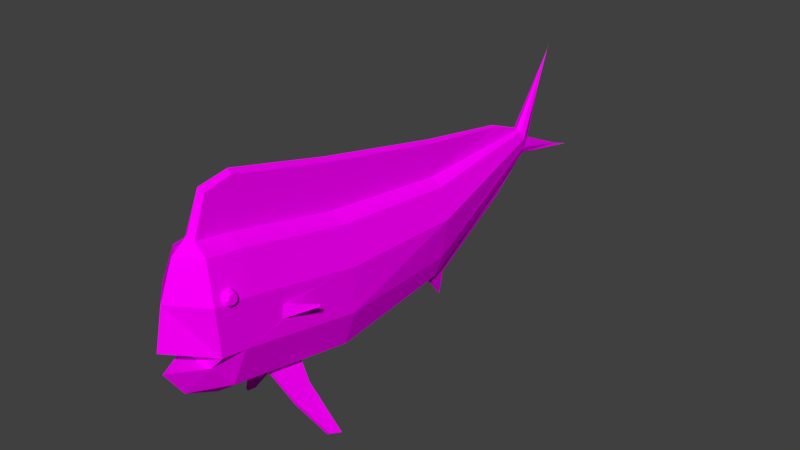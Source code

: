 # Source: mahimahi.blend  (saved by Blender 2.79.0; exported with 4.5.12 LTS)
import bpy
from mathutils import Matrix  # noqa: F401  (used for matrix-valued properties, if any)

bpy.ops.wm.read_factory_settings(use_empty=True)
scene = bpy.context.scene
scene.name = 'Scene'

# ---- collections
col_collection_1 = bpy.data.collections.new('Collection 1'); scene.collection.children.link(col_collection_1)

# ---- images (referenced by path relative to the original .blend; pixels are not part of the script)
import os
ASSET_DIR = os.environ.get("B2B_ASSET_DIR", "")  # directory of the original .blend (textures are referenced by path, not embedded)
HERE = os.path.dirname(os.path.abspath(__file__))  # packed textures are extracted next to this script under _unpacked/

def load_image(name, relpath, width, height, colorspace="sRGB"):
    """Load a texture the original file referenced (path relative to the .blend, or extracted next to this script)."""
    p = next((c for c in (os.path.join(HERE, relpath), os.path.join(ASSET_DIR, relpath)) if relpath and os.path.exists(c)), "")
    if p:
        img = bpy.data.images.load(p, check_existing=True)
        img.name = name
    else:  # same state as the original file: an image datablock whose file is absent (Cycles renders it pink)
        img = bpy.data.images.new(name, width, height)
        img.source = "FILE"
        img.filepath = "//" + (relpath or name)
    img.colorspace_settings.name = colorspace
    return img
img_mahimahi = load_image('mahimahi', 'mahimahi.png', 1024, 1024, 'sRGB')

# ---- materials (node trees are filled in below, after node groups)
mat_mahimahi = bpy.data.materials.new('mahimahi')
mat_mahimahi.alpha_threshold = 0.0
mat_mahimahi.roughness = 0.5

# ---- material node trees
mat_mahimahi.use_nodes = True; mat_mahimahi.node_tree.nodes.clear()
_N = mat_mahimahi.node_tree.nodes; _L = mat_mahimahi.node_tree.links
n0 = _N.new('ShaderNodeOutputMaterial'); n0.name = 'Material Output'; n0.location = (300, 300)
n1 = _N.new('ShaderNodeBsdfDiffuse'); n1.name = 'Diffuse BSDF'; n1.location = (10, 300)
n2 = _N.new('ShaderNodeTexImage'); n2.name = 'Image Texture'; n2.location = (-180, 300)
n2.width = 140
n2.image = img_mahimahi
_L.new(n1.outputs[0], n0.inputs[0])
_L.new(n2.outputs[0], n1.inputs[0])
n0.is_active_output = True

# ---- world
world_world = bpy.data.worlds.new('World'); scene.world = world_world
world_world.color = (0.05088, 0.05088, 0.05088)
world_world.use_sun_shadow = False
world_world.sun_shadow_jitter_overblur = 0.0
world_world.cycles.sampling_method = 'MANUAL'

# ---- meshes
me_circle = bpy.data.meshes.new('Circle')
me_circle.from_pydata([(-0.2197, 0.3005, 0.6493), (-0.3554, -0.1271, 0.6493), (-0.2613, -0.7322, 0.6493), (-0.1615, -1.047, 0.6493), (5.877e-09, -1.167, 0.6493), (-7.969e-09, 0.003017, -1.558), (-0.05189, 0.03993, -1.546), (-0.08397, 0.1366, -1.517), (-0.1049, 0.2779, -1.474), (-0.0648, 0.3986, -1.437), (-1.62e-08, 0.4447, -1.423), (-0.2639, 0.5256, 2.599), (-0.4271, 0.01181, 2.599), (-0.4271, -0.6233, 2.599), (-0.1479, -1.088, 3.276), (2.276e-08, -1.333, 2.599), (-0.2639, 0.8801, 4.206), (-0.4271, 0.3719, 4.282), (-0.4271, -0.2561, 4.377), (-0.1478, -0.9843, 3.792), (2.276e-08, -0.9584, 4.482), (-1.65e-08, 1.155, 4.715), (-0.2639, 0.9534, 4.696), (-0.4271, 0.4453, 4.772), (-0.4271, -0.2039, 4.726), (-0.2639, -0.3854, 4.753), (2.276e-08, -0.7334, 4.949), (-5.974e-10, -0.3396, 5.218), (2.925e-08, -0.04671, 5.258), (2.98e-08, 0.5003, 5.14), (-2.98e-08, 0.9901, 4.941), (-3.725e-08, 1.447, -2.113), (-3.725e-08, 1.171, -1.987), (-0.06635, 0.4145, 0.6493), (-3.264e-08, 1.551, -2.178), (-3.353e-08, -0.1417, -2.506), (-2.608e-08, -0.244, -2.812), (1.465e-09, -1.209, 0.2813), (-0.01958, 0.4308, -1.428), (-0.04022, 0.2434, -1.657), (-0.07973, 0.6626, 2.599), (-0.07973, 1.016, 4.186), (-0.07973, 1.089, 4.676), (-3.404e-08, 1.52, -2.158), (-0.04872, 0.8841, 0.6493), (-1.823e-08, 0.9334, 0.6493), (-0.0648, 0.63, -0.8465), (-0.03351, 0.6617, -0.8465), (-0.05855, 1.286, 2.599), (-1.65e-08, 1.345, 2.599), (-0.05855, 1.653, 4.091), (-1.65e-08, 1.711, 4.082), (-0.05855, 1.574, 4.472), (-1.65e-08, 1.64, 4.511), (-1.378e-07, 0.2434, -1.657), (-0.2639, -1.137, 2.599), (-0.1161, -1.111, 3.276), (-0.2639, -0.7643, 4.453), (-0.1161, -1.008, 3.796), (-0.313, -1.308, 3.32), (-0.4284, -1.401, 3.654), (-0.2813, -1.332, 3.32), (-0.3967, -1.425, 3.656), (-0.7339, -1.825, 3.432), (-0.7022, -1.849, 3.434), (-0.7719, -1.884, 3.259), (-0.7401, -1.908, 3.261), (-0.4271, 0.04413, 3.797), (-0.4271, -0.1331, 3.814), (-0.4303, 0.03204, 3.723), (-0.4303, -0.1452, 3.74), (-0.6465, -0.03381, 3.415), (-0.6465, -0.06753, 3.432), (-0.08074, -1.107, 0.6493), (-0.02595, 0.02147, -1.552), (-1.394e-08, -0.4739, -0.991), (5.877e-09, -1.532, 0.351), (0.2197, 0.3005, 0.6493), (0.3554, -0.1271, 0.6493), (0.2613, -0.7322, 0.6493), (0.1615, -1.047, 0.6493), (0.05189, 0.03993, -1.546), (0.08397, 0.1366, -1.517), (0.1049, 0.2779, -1.474), (0.0648, 0.3986, -1.437), (0.2639, 0.5256, 2.599), (0.4271, 0.01181, 2.599), (0.4271, -0.6233, 2.599), (0.1479, -1.088, 3.276), (0.2639, 0.8801, 4.206), (0.4271, 0.3719, 4.282), (0.4271, -0.2561, 4.377), (0.1478, -0.9843, 3.792), (0.2639, 0.9534, 4.696), (0.4271, 0.4453, 4.772), (0.4271, -0.2039, 4.726), (0.2639, -0.3854, 4.753), (0.06635, 0.4145, 0.6493), (0.01958, 0.4308, -1.428), (0.04022, 0.2434, -1.657), (0.07973, 0.6626, 2.599), (0.07973, 1.016, 4.186), (0.07973, 1.089, 4.676), (0.04872, 0.8841, 0.6493), (-0.002214, 0.63, -0.8465), (0.05855, 1.286, 2.599), (0.05855, 1.653, 4.091), (0.05855, 1.574, 4.472), (0.2639, -1.137, 2.599), (0.1161, -1.111, 3.276), (0.2639, -0.7643, 4.453), (0.1161, -1.008, 3.796), (0.313, -1.308, 3.32), (0.4284, -1.401, 3.654), (0.2813, -1.332, 3.32), (0.3967, -1.425, 3.656), (0.7339, -1.825, 3.432), (0.7022, -1.849, 3.434), (0.7719, -1.884, 3.259), (0.7401, -1.908, 3.261), (0.4271, 0.04413, 3.797), (0.4271, -0.1331, 3.814), (0.4303, 0.03204, 3.723), (0.4303, -0.1452, 3.74), (0.6465, -0.03381, 3.415), (0.6465, -0.06753, 3.432), (0.08074, -1.107, 0.6493), (0.02595, 0.02147, -1.552), (-0.3752, 0.4713, 4.434), (-0.3667, 0.5396, 4.457), (-0.3614, 0.5818, 4.515), (-0.3614, 0.5818, 4.587), (-0.3667, 0.5396, 4.646), (-0.3752, 0.4713, 4.668), (-0.3837, 0.4031, 4.646), (-0.3889, 0.3609, 4.587), (-0.3889, 0.3609, 4.515), (-0.3837, 0.4031, 4.457), (-0.4485, 0.4805, 4.461), (-0.442, 0.5332, 4.478), (-0.4379, 0.5658, 4.523), (-0.4379, 0.5658, 4.579), (-0.442, 0.5332, 4.624), (-0.4485, 0.4805, 4.642), (-0.4551, 0.4278, 4.624), (-0.4591, 0.3952, 4.579), (-0.4591, 0.3952, 4.523), (-0.4551, 0.4278, 4.478), (-0.4746, 0.4837, 4.486), (-0.4699, 0.5219, 4.498), (-0.4669, 0.5455, 4.531), (-0.4669, 0.5455, 4.571), (-0.4699, 0.5219, 4.604), (-0.4746, 0.4837, 4.617), (-0.4794, 0.4456, 4.604), (-0.4823, 0.422, 4.571), (-0.4823, 0.422, 4.531), (-0.4794, 0.4456, 4.498), (0.3752, 0.4713, 4.434), (0.3667, 0.5396, 4.457), (0.3614, 0.5818, 4.515), (0.3614, 0.5818, 4.587), (0.3667, 0.5396, 4.646), (0.3752, 0.4713, 4.668), (0.3837, 0.4031, 4.646), (0.3889, 0.3609, 4.587), (0.3889, 0.3609, 4.515), (0.3837, 0.4031, 4.457), (0.4485, 0.4805, 4.461), (0.442, 0.5332, 4.478), (0.4379, 0.5658, 4.523), (0.4379, 0.5658, 4.579), (0.442, 0.5332, 4.624), (0.4485, 0.4805, 4.642), (0.4551, 0.4278, 4.624), (0.4591, 0.3952, 4.579), (0.4591, 0.3952, 4.523), (0.4551, 0.4278, 4.478), (0.4746, 0.4837, 4.486), (0.4699, 0.5219, 4.498), (0.4669, 0.5455, 4.531), (0.4669, 0.5455, 4.571), (0.4699, 0.5219, 4.604), (0.4746, 0.4837, 4.617), (0.4794, 0.4456, 4.604), (0.4823, 0.422, 4.571), (0.4823, 0.422, 4.531), (0.4794, 0.4456, 4.498)], [], [(3, 2, 7, 6), (1, 0, 9, 8), (73, 3, 6, 74), (2, 1, 8, 7), (2, 3, 55, 13), (33, 0, 11, 40), (73, 4, 15), (0, 1, 12, 11), (1, 2, 13, 12), (19, 14, 59, 60), (11, 12, 17, 16), (41, 42, 52, 50), (13, 55, 57, 18), (40, 11, 16, 41), (16, 17, 23, 22), (17, 18, 24, 23), (18, 57, 25, 24), (41, 16, 22, 42), (57, 20, 26, 25), (42, 22, 30), (23, 29, 30, 22), (24, 28, 29, 23), (25, 26, 27), (8, 9, 31, 32), (38, 10, 34, 43), (6, 7, 35, 36), (5, 74, 36), (35, 7, 39), (35, 39, 54), (9, 38, 43, 31), (10, 38, 46, 47), (0, 33, 38, 9), (40, 41, 50, 48), (21, 42, 30), (44, 45, 47, 46), (51, 50, 52, 53), (49, 48, 50, 51), (45, 44, 48, 49), (42, 21, 53, 52), (33, 40, 48, 44), (8, 39, 7), (8, 32, 39), (39, 32, 54), (56, 14, 55, 15), (19, 58, 20, 57), (58, 56, 15, 20), (14, 19, 57, 55), (62, 60, 63, 64), (58, 19, 60, 62), (56, 58, 62, 61), (14, 56, 61, 59), (64, 63, 65, 66), (59, 65, 63, 60), (59, 61, 66, 65), (62, 64, 66, 61), (17, 67, 68, 18), (69, 71, 67), (68, 67, 71, 72), (69, 70, 72, 71), (70, 68, 72), (13, 70, 69, 12), (12, 69, 67, 17), (18, 68, 70, 13), (73, 15, 55), (3, 73, 55), (74, 5, 75), (74, 6, 36), (73, 74, 75, 37), (73, 76, 4), (76, 73, 37), (80, 81, 82, 79), (78, 83, 84, 77), (126, 127, 81, 80), (79, 82, 83, 78), (79, 87, 108, 80), (97, 100, 85, 77), (126, 15, 4), (77, 85, 86, 78), (78, 86, 87, 79), (92, 113, 112, 88), (85, 89, 90, 86), (101, 106, 107, 102), (87, 91, 110, 108), (100, 101, 89, 85), (89, 93, 94, 90), (90, 94, 95, 91), (91, 95, 96, 110), (101, 102, 93, 89), (110, 96, 26, 20), (102, 30, 93), (94, 93, 30, 29), (95, 94, 29, 28), (96, 27, 26), (83, 32, 31, 84), (98, 43, 34, 10), (81, 36, 35, 82), (5, 36, 127), (35, 99, 82), (35, 54, 99), (84, 31, 43, 98), (10, 47, 104, 98), (104, 97, 98), (77, 84, 98, 97), (100, 105, 106, 101), (21, 30, 102), (103, 104, 47, 45), (51, 53, 107, 106), (49, 51, 106, 105), (45, 49, 105, 103), (102, 107, 53, 21), (97, 103, 105, 100), (83, 82, 99), (83, 99, 32), (99, 54, 32), (109, 15, 108, 88), (92, 110, 20, 111), (111, 20, 15, 109), (88, 108, 110, 92), (115, 117, 116, 113), (111, 115, 113, 92), (109, 114, 115, 111), (88, 112, 114, 109), (117, 119, 118, 116), (112, 113, 116, 118), (112, 118, 119, 114), (115, 114, 119, 117), (90, 91, 121, 120), (122, 120, 124), (121, 125, 124, 120), (122, 124, 125, 123), (123, 125, 121), (87, 86, 122, 123), (86, 90, 120, 122), (91, 87, 123, 121), (126, 108, 15), (80, 108, 126), (127, 75, 5), (127, 36, 81), (126, 37, 75, 127), (126, 4, 76), (76, 37, 126), (27, 96, 25), (24, 25, 96, 95), (28, 24, 95), (38, 33, 46), (33, 44, 46), (103, 97, 104), (131, 130, 140, 141), (128, 137, 147, 138), (135, 134, 144, 145), (132, 131, 141, 142), (129, 128, 138, 139), (136, 135, 145, 146), (133, 132, 142, 143), (130, 129, 139, 140), (137, 136, 146, 147), (134, 133, 143, 144), (141, 140, 150, 151), (138, 147, 157, 148), (145, 144, 154, 155), (142, 141, 151, 152), (139, 138, 148, 149), (146, 145, 155, 156), (143, 142, 152, 153), (140, 139, 149, 150), (147, 146, 156, 157), (144, 143, 153, 154), (151, 150, 156, 155), (152, 151, 155, 154), (150, 149, 157, 156), (148, 157, 149), (153, 152, 154), (161, 160, 170, 171), (158, 167, 177, 168), (165, 164, 174, 175), (162, 161, 171, 172), (159, 158, 168, 169), (166, 165, 175, 176), (163, 162, 172, 173), (160, 159, 169, 170), (167, 166, 176, 177), (164, 163, 173, 174), (171, 170, 180, 181), (168, 177, 187, 178), (175, 174, 184, 185), (172, 171, 181, 182), (169, 168, 178, 179), (176, 175, 185, 186), (173, 172, 182, 183), (170, 169, 179, 180), (177, 176, 186, 187), (174, 173, 183, 184), (181, 180, 186, 185), (182, 181, 185, 184), (180, 179, 187, 186), (178, 187, 179), (183, 182, 184)])
_uv = me_circle.uv_layers.new(name='UVMap')
_uv.uv.foreach_set('vector', [0.275, 0.4478, 0.2212, 0.4478, 0.2212, 0.3509, 0.275, 0.3509, 0.1388, 0.4478, 0.06976, 0.4478, 0.06976, 0.3509, 0.1388, 0.3509, 0.3621, 0.4478, 0.275, 0.4478, 0.275, 0.3509, 0.3621, 0.3509, 0.2212, 0.4478, 0.1388, 0.4478, 0.1388, 0.3509, 0.2212, 0.3509, 0.2212, 0.4478, 0.275, 0.4478, 0.275, 0.5147, 0.2212, 0.5147, 0.04256, 0.4478, 0.06976, 0.4478, 0.06976, 0.5147, 0.04256, 0.5147, 0.3621, 0.4478, 0.4365, 0.4478, 0.3621, 0.5147, 0.06976, 0.4478, 0.1388, 0.4478, 0.1388, 0.5147, 0.06976, 0.5147, 0.1388, 0.4478, 0.2212, 0.4478, 0.2212, 0.5147, 0.1388, 0.5147, 0.6745, 0.7037, 0.6611, 0.7037, 0.6611, 0.7667, 0.6745, 0.7667, 0.06976, 0.5147, 0.1388, 0.5147, 0.1388, 0.5776, 0.06976, 0.5775, 0.8521, 0.7048, 0.8521, 0.7333, 0.9, 0.7333, 0.9, 0.7048, 0.2212, 0.5147, 0.275, 0.5147, 0.275, 0.5784, 0.2212, 0.5787, 0.04256, 0.5147, 0.06976, 0.5147, 0.06976, 0.5775, 0.04256, 0.5777, 0.06976, 0.5775, 0.1388, 0.5776, 0.1388, 0.5943, 0.06976, 0.5943, 0.1388, 0.5776, 0.2212, 0.5787, 0.2212, 0.5943, 0.1388, 0.5943, 0.2212, 0.5787, 0.275, 0.5784, 0.275, 0.5943, 0.2212, 0.5943, 0.04256, 0.5777, 0.06976, 0.5775, 0.06976, 0.5943, 0.04256, 0.5943, 0.275, 0.5784, 0.3621, 0.5793, 0.3621, 0.5943, 0.275, 0.5943, 0.04256, 0.5943, 0.06976, 0.5943, 0.06976, 0.6298, 0.1388, 0.5943, 0.1388, 0.6291, 0.06976, 0.6298, 0.06976, 0.5943, 0.2212, 0.5943, 0.2212, 0.6291, 0.1388, 0.6291, 0.1388, 0.5943, 0.275, 0.5943, 0.3621, 0.5943, 0.275, 0.6291, 0.5347, 0.2772, 0.5007, 0.288, 0.3555, 0.1815, 0.3989, 0.1989, 0.4875, 0.2953, 0.4815, 0.2987, 0.3182, 0.1584, 0.3371, 0.1702, 0.5966, 0.2881, 0.5698, 0.2762, 0.6988, 0.1832, 0.7435, 0.1584, 0.612, 0.2974, 0.6043, 0.2928, 0.7435, 0.1584, 0.6988, 0.1832, 0.5698, 0.2762, 0.5545, 0.2411, 0.6988, 0.1832, 0.5545, 0.2411, 0.5541, 0.2342, 0.5007, 0.288, 0.4875, 0.2953, 0.3371, 0.1702, 0.3555, 0.1815, 0.9829, 0.3331, 0.8521, 0.3331, 0.9, 0.3689, 0.9829, 0.3689, 0.06976, 0.4478, 0.04256, 0.4478, 0.04256, 0.3509, 0.06976, 0.3509, 0.8521, 0.6009, 0.8521, 0.7048, 0.9, 0.7048, 0.9, 0.6009, 0.02067, 0.5943, 0.04256, 0.5943, 0.06976, 0.6298, 0.9, 0.4687, 0.9829, 0.4687, 0.9829, 0.3689, 0.9, 0.3689, 0.9829, 0.7048, 0.9, 0.7048, 0.9, 0.7333, 0.9829, 0.7333, 0.9829, 0.6009, 0.9, 0.6009, 0.9, 0.7048, 0.9829, 0.7048, 0.9829, 0.4687, 0.9, 0.4687, 0.9, 0.6009, 0.9829, 0.6009, 0.8521, 0.7333, 0.8521, 0.7643, 0.9829, 0.7333, 0.9, 0.7333, 0.8521, 0.4687, 0.8521, 0.6009, 0.9, 0.6009, 0.9, 0.4687, 0.5347, 0.2772, 0.5545, 0.2411, 0.5698, 0.2762, 0.5347, 0.2772, 0.3989, 0.1989, 0.5545, 0.2411, 0.5545, 0.2411, 0.3989, 0.1989, 0.5541, 0.2342, 0.3225, 0.5405, 0.3172, 0.5406, 0.275, 0.5147, 0.3621, 0.5147, 0.3126, 0.5589, 0.318, 0.559, 0.3621, 0.5793, 0.275, 0.5784, 0.318, 0.559, 0.3225, 0.5405, 0.3621, 0.5147, 0.3621, 0.5793, 0.3172, 0.5406, 0.3126, 0.5589, 0.275, 0.5784, 0.275, 0.5147, 0.7276, 0.8462, 0.7276, 0.831, 0.6745, 0.831, 0.6745, 0.8462, 0.7742, 0.8462, 0.7742, 0.831, 0.7276, 0.831, 0.7276, 0.8462, 0.6611, 0.9826, 0.6745, 0.9826, 0.6745, 0.9177, 0.6611, 0.9177, 0.569, 0.831, 0.569, 0.8462, 0.5939, 0.8462, 0.5939, 0.831, 0.6745, 0.8462, 0.6745, 0.831, 0.6611, 0.831, 0.6611, 0.8462, 0.6611, 0.7667, 0.6611, 0.831, 0.6745, 0.831, 0.6745, 0.7667, 0.5939, 0.831, 0.5939, 0.8462, 0.6611, 0.8462, 0.6611, 0.831, 0.6745, 0.9177, 0.6745, 0.8462, 0.6611, 0.8462, 0.6611, 0.9177, 0.1388, 0.5776, 0.165, 0.5596, 0.1888, 0.5595, 0.2212, 0.5787, 0.7895, 0.4468, 0.8051, 0.2716, 0.8051, 0.4774, 0.9573, 0.2437, 0.9178, 0.2556, 0.8969, 0.1543, 0.9056, 0.1545, 0.9184, 0.06847, 0.9573, 0.08211, 0.9056, 0.1545, 0.8969, 0.1543, 0.976, 0.1569, 0.9667, 0.1715, 0.9667, 0.06847, 0.2212, 0.5147, 0.1892, 0.5569, 0.1654, 0.5571, 0.1388, 0.5147, 0.1388, 0.5147, 0.1654, 0.5571, 0.165, 0.5596, 0.1388, 0.5776, 0.2212, 0.5787, 0.1888, 0.5595, 0.1892, 0.5569, 0.2212, 0.5147, 0.3621, 0.4478, 0.3621, 0.5147, 0.275, 0.5147, 0.275, 0.4478, 0.3621, 0.4478, 0.275, 0.5147, 0.6009, 0.3982, 0.618, 0.4014, 0.6009, 0.6141, 0.6043, 0.2928, 0.5966, 0.2881, 0.7435, 0.1584, 0.03957, 0.3017, 0.03957, 0.06857, 0.06761, 0.06857, 0.06761, 0.276, 0.6407, 0.03278, 0.4261, 0.03278, 0.6158, 0.0001247, 0.06761, 0.3017, 0.03957, 0.3017, 0.06761, 0.276, 0.117, 0.7766, 0.117, 0.6767, 0.1599, 0.6767, 0.1599, 0.7766, 0.2309, 0.7766, 0.2309, 0.6767, 0.2833, 0.6767, 0.2833, 0.7766, 0.07994, 0.7766, 0.07994, 0.6767, 0.117, 0.6767, 0.117, 0.7766, 0.1599, 0.7766, 0.1599, 0.6767, 0.2309, 0.6767, 0.2309, 0.7766, 0.1599, 0.7766, 0.1599, 0.8612, 0.117, 0.8612, 0.117, 0.7766, 0.3228, 0.7766, 0.3228, 0.8612, 0.2833, 0.8612, 0.2833, 0.7766, 0.07994, 0.7766, 0.01772, 0.8612, 0.01772, 0.7766, 0.2833, 0.7766, 0.2833, 0.8612, 0.2309, 0.8612, 0.2309, 0.7766, 0.2309, 0.7766, 0.2309, 0.8612, 0.1599, 0.8612, 0.1599, 0.7766, 0.6745, 0.7037, 0.6745, 0.7667, 0.6611, 0.7667, 0.6611, 0.7037, 0.2833, 0.8612, 0.2833, 0.9375, 0.2309, 0.9375, 0.2309, 0.8612, 0.8521, 0.7048, 0.9, 0.7048, 0.9, 0.7333, 0.8521, 0.7333, 0.1599, 0.8612, 0.1599, 0.9375, 0.117, 0.9375, 0.117, 0.8612, 0.3228, 0.8612, 0.3228, 0.9375, 0.2833, 0.9375, 0.2833, 0.8612, 0.2833, 0.9375, 0.2833, 0.9576, 0.2309, 0.9576, 0.2309, 0.9375, 0.2309, 0.9375, 0.2309, 0.9576, 0.1599, 0.9576, 0.1599, 0.9375, 0.1599, 0.9375, 0.1599, 0.9576, 0.117, 0.9576, 0.117, 0.9375, 0.3228, 0.9375, 0.3228, 0.9576, 0.2833, 0.9576, 0.2833, 0.9375, 0.117, 0.9375, 0.117, 0.9576, 0.01772, 0.9576, 0.01772, 0.9375, 0.3228, 0.9576, 0.2833, 0.9841, 0.2833, 0.9576, 0.2309, 0.9576, 0.2833, 0.9576, 0.2833, 0.9841, 0.2309, 0.9841, 0.1599, 0.9576, 0.2309, 0.9576, 0.2309, 0.9841, 0.1599, 0.9841, 0.117, 0.9576, 0.1166, 0.9872, 0.01772, 0.9576, 0.5259, 0.1364, 0.6614, 0.05866, 0.7047, 0.04146, 0.5597, 0.1471, 0.573, 0.1545, 0.723, 0.03024, 0.7443, 0.01755, 0.5794, 0.1583, 0.4642, 0.1471, 0.3182, 0.01755, 0.3627, 0.04237, 0.491, 0.1353, 0.4489, 0.1563, 0.3182, 0.01755, 0.4566, 0.1517, 0.3627, 0.04237, 0.5063, 0.1004, 0.491, 0.1353, 0.3627, 0.04237, 0.5067, 0.09345, 0.5063, 0.1004, 0.5597, 0.1471, 0.7047, 0.04146, 0.723, 0.03024, 0.573, 0.1545, 0.9829, 0.3331, 0.9829, 0.3689, 0.9, 0.3689, 0.8521, 0.3331, 0.9, 0.3689, 0.8521, 0.4687, 0.8521, 0.3331, 0.2833, 0.7766, 0.2833, 0.6767, 0.3228, 0.6767, 0.3228, 0.7766, 0.8521, 0.6009, 0.9, 0.6009, 0.9, 0.7048, 0.8521, 0.7048, 0.3228, 0.9844, 0.2833, 0.9841, 0.3228, 0.9576, 0.9, 0.4687, 0.9, 0.3689, 0.9829, 0.3689, 0.9829, 0.4687, 0.9829, 0.7048, 0.9829, 0.7333, 0.9, 0.7333, 0.9, 0.7048, 0.9829, 0.6009, 0.9829, 0.7048, 0.9, 0.7048, 0.9, 0.6009, 0.9829, 0.4687, 0.9829, 0.6009, 0.9, 0.6009, 0.9, 0.4687, 0.8521, 0.7333, 0.9, 0.7333, 0.9829, 0.7333, 0.8521, 0.7644, 0.8521, 0.4687, 0.9, 0.4687, 0.9, 0.6009, 0.8521, 0.6009, 0.5259, 0.1364, 0.491, 0.1353, 0.5063, 0.1004, 0.5259, 0.1364, 0.5063, 0.1004, 0.6614, 0.05866, 0.5063, 0.1004, 0.5067, 0.09345, 0.6614, 0.05866, 0.0398, 0.8863, 0.01772, 0.8612, 0.117, 0.8612, 0.04503, 0.8864, 0.04956, 0.909, 0.117, 0.9375, 0.01772, 0.9375, 0.0443, 0.9091, 0.0443, 0.9091, 0.01772, 0.9375, 0.01772, 0.8612, 0.0398, 0.8863, 0.04503, 0.8864, 0.117, 0.8612, 0.117, 0.9375, 0.04956, 0.909, 0.7276, 0.8462, 0.6745, 0.8462, 0.6745, 0.831, 0.7276, 0.831, 0.7742, 0.8462, 0.7276, 0.8462, 0.7276, 0.831, 0.7742, 0.831, 0.6611, 0.9826, 0.6611, 0.9177, 0.6745, 0.9177, 0.6745, 0.9826, 0.5692, 0.831, 0.5942, 0.831, 0.5942, 0.8462, 0.5692, 0.8462, 0.6745, 0.8462, 0.6611, 0.8462, 0.6611, 0.831, 0.6745, 0.831, 0.6611, 0.7667, 0.6745, 0.7667, 0.6745, 0.831, 0.6611, 0.831, 0.5942, 0.831, 0.6611, 0.831, 0.6611, 0.8462, 0.5942, 0.8462, 0.6745, 0.9177, 0.6611, 0.9177, 0.6611, 0.8462, 0.6745, 0.8462, 0.2309, 0.9375, 0.1599, 0.9375, 0.1859, 0.91, 0.2096, 0.9102, 0.7895, 0.4468, 0.7739, 0.4774, 0.7739, 0.2716, 0.8364, 0.2437, 0.8881, 0.1545, 0.8968, 0.1543, 0.8759, 0.2556, 0.8753, 0.06847, 0.8968, 0.1543, 0.8881, 0.1545, 0.8364, 0.08211, 0.9573, 0.1569, 0.9666, 0.06847, 0.9666, 0.1715, 0.1599, 0.8612, 0.2309, 0.8612, 0.2092, 0.907, 0.1855, 0.9068, 0.2309, 0.8612, 0.2309, 0.9375, 0.2096, 0.9102, 0.2092, 0.907, 0.1599, 0.9375, 0.1599, 0.8612, 0.1855, 0.9068, 0.1859, 0.91, 0.07994, 0.7766, 0.117, 0.8612, 0.01772, 0.8612, 0.117, 0.7766, 0.117, 0.8612, 0.07994, 0.7766, 0.6007, 0.3982, 0.6007, 0.6141, 0.5835, 0.4014, 0.4566, 0.1517, 0.3182, 0.01755, 0.4642, 0.1471, 0.1401, 0.3017, 0.08498, 0.2725, 0.08498, 0.1672, 0.1401, 0.1672, 0.6407, 0.03302, 0.6158, 0.06568, 0.4261, 0.03302, 0.08498, 0.3017, 0.08498, 0.2725, 0.1401, 0.3017, 0.9115, 0.8139, 0.9557, 0.8753, 0.8818, 0.8834, 0.8617, 0.9117, 0.8818, 0.8834, 0.9557, 0.8753, 0.9814, 0.8985, 0.9301, 0.9827, 0.8617, 0.9117, 0.9814, 0.8985, 0.8521, 0.3331, 0.8521, 0.4687, 0.9, 0.3689, 0.8521, 0.4687, 0.9, 0.4687, 0.9, 0.3689, 0.9, 0.4687, 0.8521, 0.4687, 0.9, 0.3689, 0.373, 0.8271, 0.3858, 0.7876, 0.4149, 0.8091, 0.4083, 0.826, 0.4585, 0.7658, 0.491, 0.789, 0.4635, 0.8105, 0.4488, 0.7986, 0.4908, 0.8666, 0.4571, 0.8883, 0.4472, 0.8565, 0.4619, 0.8452, 0.386, 0.8653, 0.373, 0.8271, 0.4083, 0.826, 0.4133, 0.8438, 0.4196, 0.7658, 0.4585, 0.7658, 0.4488, 0.7986, 0.4296, 0.7978, 0.5037, 0.8274, 0.4908, 0.8666, 0.4619, 0.8452, 0.4684, 0.8284, 0.4185, 0.8883, 0.386, 0.8653, 0.4133, 0.8438, 0.4281, 0.8555, 0.3858, 0.7876, 0.4196, 0.7658, 0.4296, 0.7978, 0.4149, 0.8091, 0.491, 0.789, 0.5037, 0.8274, 0.4684, 0.8284, 0.4635, 0.8105, 0.4571, 0.8883, 0.4185, 0.8883, 0.4281, 0.8555, 0.4472, 0.8565, 0.4083, 0.826, 0.4149, 0.8091, 0.4238, 0.8155, 0.4196, 0.8265, 0.4488, 0.7986, 0.4635, 0.8105, 0.4538, 0.8165, 0.4449, 0.8094, 0.4619, 0.8452, 0.4472, 0.8565, 0.4435, 0.8453, 0.4529, 0.8389, 0.4133, 0.8438, 0.4083, 0.826, 0.4196, 0.8265, 0.4229, 0.8377, 0.4296, 0.7978, 0.4488, 0.7986, 0.4449, 0.8094, 0.4334, 0.809, 0.4684, 0.8284, 0.4619, 0.8452, 0.4529, 0.8389, 0.457, 0.8279, 0.4281, 0.8555, 0.4133, 0.8438, 0.4229, 0.8377, 0.4321, 0.8447, 0.4149, 0.8091, 0.4296, 0.7978, 0.4334, 0.809, 0.4238, 0.8155, 0.4635, 0.8105, 0.4684, 0.8284, 0.457, 0.8279, 0.4538, 0.8165, 0.4472, 0.8565, 0.4281, 0.8555, 0.4321, 0.8447, 0.4435, 0.8453, 0.5533, 0.7271, 0.5533, 0.7111, 0.6024, 0.7111, 0.6024, 0.7271, 0.5627, 0.74, 0.5533, 0.7271, 0.6024, 0.7271, 0.593, 0.74, 0.5533, 0.7111, 0.5627, 0.6983, 0.593, 0.6983, 0.6024, 0.7111, 0.5778, 0.6933, 0.593, 0.6983, 0.5627, 0.6983, 0.5778, 0.7449, 0.5627, 0.74, 0.593, 0.74, 0.373, 0.6852, 0.3858, 0.6457, 0.4149, 0.6672, 0.4083, 0.6841, 0.4585, 0.6239, 0.491, 0.6471, 0.4635, 0.6686, 0.4488, 0.6567, 0.4908, 0.7247, 0.4571, 0.7464, 0.4472, 0.7146, 0.4619, 0.7033, 0.386, 0.7234, 0.373, 0.6852, 0.4083, 0.6841, 0.4133, 0.7019, 0.4196, 0.6239, 0.4585, 0.6239, 0.4488, 0.6567, 0.4296, 0.6559, 0.5037, 0.6855, 0.4908, 0.7247, 0.4619, 0.7033, 0.4684, 0.6865, 0.4185, 0.7464, 0.386, 0.7234, 0.4133, 0.7019, 0.4281, 0.7136, 0.3858, 0.6457, 0.4196, 0.6239, 0.4296, 0.6559, 0.4149, 0.6672, 0.491, 0.6471, 0.5037, 0.6855, 0.4684, 0.6865, 0.4635, 0.6686, 0.4571, 0.7464, 0.4185, 0.7464, 0.4281, 0.7136, 0.4472, 0.7146, 0.4083, 0.6841, 0.4149, 0.6672, 0.4238, 0.6736, 0.4196, 0.6846, 0.4488, 0.6567, 0.4635, 0.6686, 0.4538, 0.6746, 0.4449, 0.6675, 0.4619, 0.7033, 0.4472, 0.7146, 0.4435, 0.7034, 0.4529, 0.697, 0.4133, 0.7019, 0.4083, 0.6841, 0.4196, 0.6846, 0.4229, 0.6958, 0.4296, 0.6559, 0.4488, 0.6567, 0.4449, 0.6675, 0.4334, 0.6671, 0.4684, 0.6865, 0.4619, 0.7033, 0.4529, 0.697, 0.457, 0.6859, 0.4281, 0.7136, 0.4133, 0.7019, 0.4229, 0.6958, 0.4321, 0.7028, 0.4149, 0.6672, 0.4296, 0.6559, 0.4334, 0.6671, 0.4238, 0.6736, 0.4635, 0.6686, 0.4684, 0.6865, 0.457, 0.6859, 0.4538, 0.6746, 0.4472, 0.7146, 0.4281, 0.7136, 0.4321, 0.7028, 0.4435, 0.7034, 0.5642, 0.6646, 0.5642, 0.6487, 0.6132, 0.6487, 0.6132, 0.6646, 0.5736, 0.6775, 0.5642, 0.6646, 0.6132, 0.6646, 0.6038, 0.6775, 0.5642, 0.6487, 0.5736, 0.6358, 0.6038, 0.6358, 0.6132, 0.6487, 0.5887, 0.6309, 0.6038, 0.6358, 0.5736, 0.6358, 0.5887, 0.6824, 0.5736, 0.6775, 0.6038, 0.6775])
me_circle.materials.append(mat_mahimahi)
me_circle.use_remesh_preserve_volume = False
me_circle.use_remesh_preserve_attributes = False
me_circle.use_mirror_vertex_groups = False
me_circle.use_paint_bone_selection = False
me_circle.use_paint_mask = True
me_circle.update()

# ---- objects
ob_circle = bpy.data.objects.new('Circle', me_circle)

# ---- transforms, parenting, visibility, modifiers, constraints
ob_circle.location = (0.0, 0.0, 0.0)
ob_circle.rotation_euler = (1.571, -0.0, 0.0)
ob_circle.lineart.crease_threshold = 0.0

# ---- collection membership
col_collection_1.objects.link(ob_circle)

# ---- scene / render settings (as saved in the file)
scene.frame_start = 1; scene.frame_end = 250; scene.frame_set(1)
scene.render.engine = 'CYCLES'
scene.render.resolution_percentage = 50
scene.render.dither_intensity = 0.0
scene.cycles.use_denoising = False
scene.cycles.samples = 128
scene.cycles.sampling_pattern = 'TABULATED_SOBOL'
scene.cycles.use_adaptive_sampling = False
scene.cycles.use_light_tree = False
scene.cycles.blur_glossy = 0.0
scene.cycles.sample_clamp_indirect = 0.0
scene.view_settings.view_transform = 'Standard'
bpy.context.view_layer.update()

# ---- added for rendering (the .blend has no active camera and no usable light): camera, sun
cam_auto = bpy.data.cameras.new('AutoCamera')
cam_auto.lens = 50.0
cam_auto.sensor_width = 36.0
cam_auto.clip_end = 1000.0
ob_auto_camera = bpy.data.objects.new('AutoCamera', cam_auto)
scene.collection.objects.link(ob_auto_camera)
ob_auto_camera.location = (8.30671, -11.1908, 6.54716)
ob_auto_camera.rotation_euler = (1.09748, -7.21219e-08, 0.694738)
scene.camera = ob_auto_camera
light_auto_sun = bpy.data.lights.new('AutoSun', 'SUN')
light_auto_sun.energy = 3.0
light_auto_sun.angle = 0.0523599
ob_auto_sun = bpy.data.objects.new('AutoSun', light_auto_sun)
scene.collection.objects.link(ob_auto_sun)
ob_auto_sun.rotation_euler = (0.872665, 0.174533, 0.523599)
bpy.context.view_layer.update()
